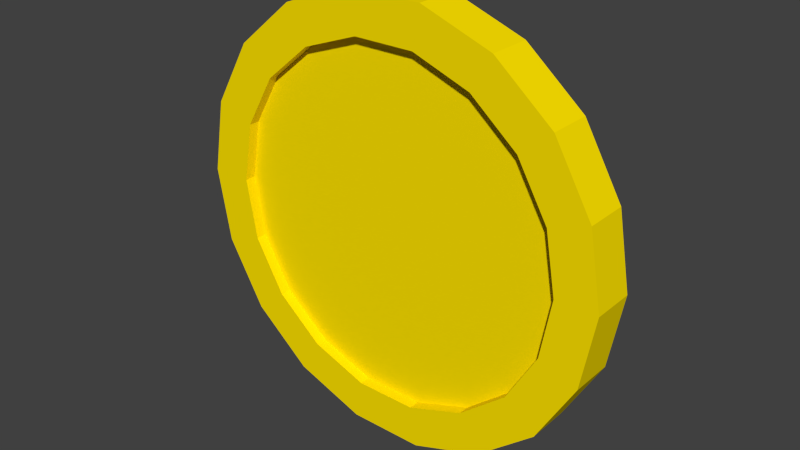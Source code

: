 # Source: Coin.blend  (saved by Blender 2.72.0; exported with 4.5.12 LTS)
import bpy
from mathutils import Matrix  # noqa: F401  (used for matrix-valued properties, if any)

bpy.ops.wm.read_factory_settings(use_empty=True)
scene = bpy.context.scene
scene.name = 'Scene'

# ---- collections
col_collection_1 = bpy.data.collections.new('Collection 1'); scene.collection.children.link(col_collection_1)

# ---- materials (node trees are filled in below, after node groups)
mat_coin = bpy.data.materials.new('Coin')
mat_coin.alpha_threshold = 0.0
mat_coin.use_transparent_shadow = False
mat_coin.diffuse_color = (1.0, 0.7697, 0.0, 1.0)
mat_coin.roughness = 0.5
mat_coin.specular_intensity = 1.0

# ---- material node trees

# ---- world
world_world = bpy.data.worlds.new('World'); scene.world = world_world
world_world.color = (0.05088, 0.05088, 0.05088)
world_world.use_sun_shadow = False
world_world.sun_shadow_jitter_overblur = 0.0
world_world.cycles.sampling_method = 'MANUAL'
world_world.cycles.sample_map_resolution = 256

# ---- meshes
me_cylinder_001 = bpy.data.meshes.new('Cylinder.001')
me_cylinder_001.from_pydata([(1.002, 0.1017, 0.0), (1.002, -0.09833, 1.788e-07), (0.9414, 0.1017, -0.342), (0.9414, -0.09833, -0.342), (0.7677, 0.1017, -0.6428), (0.7677, -0.09833, -0.6428), (0.5017, 0.1017, -0.866), (0.5017, -0.09833, -0.866), (0.1753, 0.1017, -0.9848), (0.1753, -0.09833, -0.9848), (-0.172, 0.1017, -0.9848), (-0.172, -0.09833, -0.9848), (-0.4983, 0.1017, -0.866), (-0.4983, -0.09833, -0.866), (-0.7644, 0.1017, -0.6428), (-0.7644, -0.09833, -0.6428), (-0.938, 0.1017, -0.342), (-0.938, -0.09833, -0.342), (-0.9983, 0.1017, -3.576e-07), (-0.9983, -0.09833, -2.384e-07), (-0.938, 0.1017, 0.342), (-0.938, -0.09833, 0.342), (-0.7644, 0.1017, 0.6428), (-0.7644, -0.09833, 0.6428), (-0.4983, 0.1017, 0.866), (-0.4983, -0.09833, 0.866), (-0.172, 0.1017, 0.9848), (-0.172, -0.09833, 0.9848), (0.1753, 0.1017, 0.9848), (0.1753, -0.09833, 0.9848), (0.5017, 0.1017, 0.866), (0.5017, -0.09833, 0.866), (0.7677, 0.1017, 0.6428), (0.7677, -0.09833, 0.6428), (0.9414, 0.1017, 0.342), (0.9414, -0.09833, 0.342), (0.8117, -0.09833, 1.604e-07), (0.7628, -0.09833, -0.277), (0.6222, -0.09833, -0.5207), (0.4067, -0.09833, -0.7015), (0.1423, -0.09833, -0.7977), (-0.139, -0.09833, -0.7977), (-0.4033, -0.09833, -0.7015), (-0.6188, -0.09833, -0.5207), (-0.7595, -0.09833, -0.277), (-0.8083, -0.09833, -1.776e-07), (-0.7595, -0.09833, 0.277), (-0.6188, -0.09833, 0.5207), (-0.4033, -0.09833, 0.7015), (-0.139, -0.09833, 0.7977), (0.1423, -0.09833, 0.7977), (0.4067, -0.09833, 0.7015), (0.6222, -0.09833, 0.5207), (0.7628, -0.09833, 0.277), (0.8117, -0.04833, 1.597e-07), (0.7628, -0.04833, -0.277), (0.6222, -0.04833, -0.5207), (0.4067, -0.04833, -0.7015), (0.1423, -0.04833, -0.7977), (-0.139, -0.04833, -0.7977), (-0.4033, -0.04833, -0.7015), (-0.6188, -0.04833, -0.5207), (-0.7595, -0.04833, -0.277), (-0.8083, -0.04833, -1.782e-07), (-0.7595, -0.04833, 0.277), (-0.6188, -0.04833, 0.5207), (-0.4033, -0.04833, 0.7015), (-0.139, -0.04833, 0.7977), (0.1423, -0.04833, 0.7977), (0.4067, -0.04833, 0.7015), (0.6222, -0.04833, 0.5207), (0.7628, -0.04833, 0.277), (0.8117, 0.1017, -6.499e-09), (0.7628, 0.1017, -0.277), (0.6222, 0.1017, -0.5207), (0.4067, 0.1017, -0.7015), (0.1423, 0.1017, -0.7977), (-0.139, 0.1017, -0.7977), (-0.4033, 0.1017, -0.7015), (-0.6188, 0.1017, -0.5207), (-0.7595, 0.1017, -0.277), (-0.8083, 0.1017, -2.962e-07), (-0.7595, 0.1017, 0.277), (-0.6188, 0.1017, 0.5207), (-0.4033, 0.1017, 0.7015), (-0.139, 0.1017, 0.7977), (0.1423, 0.1017, 0.7977), (0.4067, 0.1017, 0.7015), (0.6222, 0.1017, 0.5207), (0.7628, 0.1017, 0.277), (0.8117, 0.04167, -6.499e-09), (0.7628, 0.04167, -0.277), (0.6222, 0.04167, -0.5207), (0.4067, 0.04167, -0.7015), (0.1423, 0.04167, -0.7977), (-0.139, 0.04167, -0.7977), (-0.4033, 0.04167, -0.7015), (-0.6188, 0.04167, -0.5207), (-0.7595, 0.04167, -0.277), (-0.8083, 0.04167, -2.962e-07), (-0.7595, 0.04167, 0.277), (-0.6188, 0.04167, 0.5207), (-0.4033, 0.04167, 0.7015), (-0.139, 0.04167, 0.7977), (0.1423, 0.04167, 0.7977), (0.4067, 0.04167, 0.7015), (0.6222, 0.04167, 0.5207), (0.7628, 0.04167, 0.277)], [], [(0, 1, 3, 2), (2, 3, 5, 4), (4, 5, 7, 6), (6, 7, 9, 8), (8, 9, 11, 10), (10, 11, 13, 12), (12, 13, 15, 14), (14, 15, 17, 16), (16, 17, 19, 18), (18, 19, 21, 20), (20, 21, 23, 22), (22, 23, 25, 24), (24, 25, 27, 26), (26, 27, 29, 28), (28, 29, 31, 30), (30, 31, 33, 32), (25, 23, 47, 48), (34, 35, 1, 0), (32, 33, 35, 34), (8, 10, 77, 76), (40, 39, 57, 58), (9, 7, 39, 40), (31, 29, 50, 51), (1, 35, 53, 36), (15, 13, 42, 43), (21, 19, 45, 46), (5, 3, 37, 38), (27, 25, 48, 49), (11, 9, 40, 41), (33, 31, 51, 52), (3, 1, 36, 37), (17, 15, 43, 44), (23, 21, 46, 47), (7, 5, 38, 39), (29, 27, 49, 50), (35, 33, 52, 53), (13, 11, 41, 42), (19, 17, 44, 45), (55, 54, 71, 70, 69, 68, 67, 66, 65, 64, 63, 62, 61, 60, 59, 58, 57, 56), (51, 50, 68, 69), (38, 37, 55, 56), (49, 48, 66, 67), (47, 46, 64, 65), (45, 44, 62, 63), (36, 53, 71, 54), (43, 42, 60, 61), (41, 40, 58, 59), (52, 51, 69, 70), (39, 38, 56, 57), (50, 49, 67, 68), (37, 36, 54, 55), (48, 47, 65, 66), (46, 45, 63, 64), (44, 43, 61, 62), (53, 52, 70, 71), (42, 41, 59, 60), (80, 81, 99, 98), (30, 32, 88, 87), (0, 2, 73, 72), (14, 16, 80, 79), (20, 22, 83, 82), (4, 6, 75, 74), (26, 28, 86, 85), (32, 34, 89, 88), (10, 12, 78, 77), (16, 18, 81, 80), (22, 24, 84, 83), (6, 8, 76, 75), (28, 30, 87, 86), (34, 0, 72, 89), (12, 14, 79, 78), (18, 20, 82, 81), (2, 4, 74, 73), (24, 26, 85, 84), (90, 91, 92, 93, 94, 95, 96, 97, 98, 99, 100, 101, 102, 103, 104, 105, 106, 107), (89, 72, 90, 107), (78, 79, 97, 96), (76, 77, 95, 94), (87, 88, 106, 105), (74, 75, 93, 92), (85, 86, 104, 103), (72, 73, 91, 90), (83, 84, 102, 101), (81, 82, 100, 99), (79, 80, 98, 97), (88, 89, 107, 106), (77, 78, 96, 95), (75, 76, 94, 93), (86, 87, 105, 104), (73, 74, 92, 91), (84, 85, 103, 102), (82, 83, 101, 100)])
_uv = me_cylinder_001.uv_layers.new(name='UVMap')
_uv.uv.foreach_set('vector', [1.0, 0.5, 1.0, 0.5, 0.9698, 0.3264, 0.9698, 0.3264, 0.9698, 0.3264, 0.9698, 0.3264, 0.883, 0.1736, 0.883, 0.1736, 0.883, 0.1736, 0.883, 0.1736, 0.75, 0.06031, 0.75, 0.06031, 0.75, 0.06031, 0.75, 0.06031, 0.5868, 0.0, 0.5868, 0.0, 0.5868, 0.0, 0.5868, 0.0, 0.4132, 0.0, 0.4132, 0.0, 0.4132, 0.0, 0.4132, 0.0, 0.25, 0.06031, 0.25, 0.06031, 0.25, 0.06031, 0.25, 0.06031, 0.117, 0.1736, 0.117, 0.1736, 0.117, 0.1736, 0.117, 0.1736, 0.03015, 0.3264, 0.03015, 0.3264, 0.03015, 0.3264, 0.03015, 0.3264, 1.139e-07, 0.5, 0.0, 0.5, 0.0, 0.5, 1.139e-07, 0.5, 0.03015, 0.6736, 0.03015, 0.6736, 0.03015, 0.6736, 0.03015, 0.6736, 0.117, 0.8264, 0.117, 0.8264, 0.117, 0.8264, 0.117, 0.8264, 0.25, 0.9397, 0.25, 0.9397, 0.25, 0.9397, 0.25, 0.9397, 0.4132, 1.0, 0.4132, 1.0, 0.4132, 1.0, 0.4132, 1.0, 0.5868, 1.0, 0.5868, 1.0, 0.5868, 1.0, 0.5868, 1.0, 0.75, 0.9397, 0.75, 0.9397, 0.75, 0.9397, 0.75, 0.9397, 0.883, 0.8264, 0.883, 0.8264, 0.25, 0.9397, 0.117, 0.8264, 0.1898, 0.7643, 0.2975, 0.8562, 0.9698, 0.6736, 0.9698, 0.6736, 1.0, 0.5, 1.0, 0.5, 0.883, 0.8264, 0.883, 0.8264, 0.9698, 0.6736, 0.9698, 0.6736, 0.5868, 0.0, 0.4132, 0.0, 0.4297, 0.095, 0.5703, 0.095, 0.5703, 0.095, 0.7025, 0.1438, 0.7025, 0.1438, 0.5703, 0.095, 0.5868, 0.0, 0.75, 0.06031, 0.7025, 0.1438, 0.5703, 0.095, 0.75, 0.9397, 0.5868, 1.0, 0.5703, 0.905, 0.7025, 0.8562, 1.0, 0.5, 0.9698, 0.6736, 0.8806, 0.6407, 0.905, 0.5, 0.117, 0.1736, 0.25, 0.06031, 0.2975, 0.1438, 0.1898, 0.2357, 0.03015, 0.6736, 1.139e-07, 0.5, 0.095, 0.5, 0.1194, 0.6407, 0.883, 0.1736, 0.9698, 0.3264, 0.8806, 0.3593, 0.8102, 0.2357, 0.4132, 1.0, 0.25, 0.9397, 0.2975, 0.8562, 0.4297, 0.905, 0.4132, 0.0, 0.5868, 0.0, 0.5703, 0.095, 0.4297, 0.095, 0.883, 0.8264, 0.75, 0.9397, 0.7025, 0.8562, 0.8102, 0.7643, 0.9698, 0.3264, 1.0, 0.5, 0.905, 0.5, 0.8806, 0.3593, 0.03015, 0.3264, 0.117, 0.1736, 0.1898, 0.2357, 0.1194, 0.3593, 0.117, 0.8264, 0.03015, 0.6736, 0.1194, 0.6407, 0.1898, 0.7643, 0.75, 0.06031, 0.883, 0.1736, 0.8102, 0.2357, 0.7025, 0.1438, 0.5868, 1.0, 0.4132, 1.0, 0.4297, 0.905, 0.5703, 0.905, 0.9698, 0.6736, 0.883, 0.8264, 0.8102, 0.7643, 0.8806, 0.6407, 0.25, 0.06031, 0.4132, 0.0, 0.4297, 0.095, 0.2975, 0.1438, 1.139e-07, 0.5, 0.03015, 0.3264, 0.1194, 0.3593, 0.095, 0.5, 0.8806, 0.3593, 0.905, 0.5, 0.8806, 0.6407, 0.8102, 0.7643, 0.7025, 0.8562, 0.5703, 0.905, 0.4297, 0.905, 0.2975, 0.8562, 0.1898, 0.7643, 0.1194, 0.6407, 0.095, 0.5, 0.1194, 0.3593, 0.1898, 0.2357, 0.2975, 0.1438, 0.4297, 0.095, 0.5703, 0.095, 0.7025, 0.1438, 0.8102, 0.2357, 0.7025, 0.8562, 0.5703, 0.905, 0.5703, 0.905, 0.7025, 0.8562, 0.8102, 0.2357, 0.8806, 0.3593, 0.8806, 0.3593, 0.8102, 0.2357, 0.4297, 0.905, 0.2975, 0.8562, 0.2975, 0.8562, 0.4297, 0.905, 0.1898, 0.7643, 0.1194, 0.6407, 0.1194, 0.6407, 0.1898, 0.7643, 0.095, 0.5, 0.1194, 0.3593, 0.1194, 0.3593, 0.095, 0.5, 0.905, 0.5, 0.8806, 0.6407, 0.8806, 0.6407, 0.905, 0.5, 0.1898, 0.2357, 0.2975, 0.1438, 0.2975, 0.1438, 0.1898, 0.2357, 0.4297, 0.095, 0.5703, 0.095, 0.5703, 0.095, 0.4297, 0.095, 0.8102, 0.7643, 0.7025, 0.8562, 0.7025, 0.8562, 0.8102, 0.7643, 0.7025, 0.1438, 0.8102, 0.2357, 0.8102, 0.2357, 0.7025, 0.1438, 0.5703, 0.905, 0.4297, 0.905, 0.4297, 0.905, 0.5703, 0.905, 0.8806, 0.3593, 0.905, 0.5, 0.905, 0.5, 0.8806, 0.3593, 0.2975, 0.8562, 0.1898, 0.7643, 0.1898, 0.7643, 0.2975, 0.8562, 0.1194, 0.6407, 0.095, 0.5, 0.095, 0.5, 0.1194, 0.6407, 0.1194, 0.3593, 0.1898, 0.2357, 0.1898, 0.2357, 0.1194, 0.3593, 0.8806, 0.6407, 0.8102, 0.7643, 0.8102, 0.7643, 0.8806, 0.6407, 0.2975, 0.1438, 0.4297, 0.095, 0.4297, 0.095, 0.2975, 0.1438, 0.1194, 0.3593, 0.095, 0.5, 0.095, 0.5, 0.1194, 0.3593, 0.75, 0.9397, 0.883, 0.8264, 0.8102, 0.7643, 0.7025, 0.8562, 1.0, 0.5, 0.9698, 0.3264, 0.8806, 0.3593, 0.905, 0.5, 0.117, 0.1736, 0.03015, 0.3264, 0.1194, 0.3593, 0.1898, 0.2357, 0.03015, 0.6736, 0.117, 0.8264, 0.1898, 0.7643, 0.1194, 0.6407, 0.883, 0.1736, 0.75, 0.06031, 0.7025, 0.1438, 0.8102, 0.2357, 0.4132, 1.0, 0.5868, 1.0, 0.5703, 0.905, 0.4297, 0.905, 0.883, 0.8264, 0.9698, 0.6736, 0.8806, 0.6407, 0.8102, 0.7643, 0.4132, 0.0, 0.25, 0.06031, 0.2975, 0.1438, 0.4297, 0.095, 0.03015, 0.3264, 0.0, 0.5, 0.095, 0.5, 0.1194, 0.3593, 0.117, 0.8264, 0.25, 0.9397, 0.2975, 0.8562, 0.1898, 0.7643, 0.75, 0.06031, 0.5868, 0.0, 0.5703, 0.095, 0.7025, 0.1438, 0.5868, 1.0, 0.75, 0.9397, 0.7025, 0.8562, 0.5703, 0.905, 0.9698, 0.6736, 1.0, 0.5, 0.905, 0.5, 0.8806, 0.6407, 0.25, 0.06031, 0.117, 0.1736, 0.1898, 0.2357, 0.2975, 0.1438, 0.0, 0.5, 0.03015, 0.6736, 0.1194, 0.6407, 0.095, 0.5, 0.9698, 0.3264, 0.883, 0.1736, 0.8102, 0.2357, 0.8806, 0.3593, 0.25, 0.9397, 0.4132, 1.0, 0.4297, 0.905, 0.2975, 0.8562, 0.905, 0.5, 0.8806, 0.3593, 0.8102, 0.2357, 0.7025, 0.1438, 0.5703, 0.095, 0.4297, 0.095, 0.2975, 0.1438, 0.1898, 0.2357, 0.1194, 0.3593, 0.095, 0.5, 0.1194, 0.6407, 0.1898, 0.7643, 0.2975, 0.8562, 0.4297, 0.905, 0.5703, 0.905, 0.7025, 0.8562, 0.8102, 0.7643, 0.8806, 0.6407, 0.8806, 0.6407, 0.905, 0.5, 0.905, 0.5, 0.8806, 0.6407, 0.2975, 0.1438, 0.1898, 0.2357, 0.1898, 0.2357, 0.2975, 0.1438, 0.5703, 0.095, 0.4297, 0.095, 0.4297, 0.095, 0.5703, 0.095, 0.7025, 0.8562, 0.8102, 0.7643, 0.8102, 0.7643, 0.7025, 0.8562, 0.8102, 0.2357, 0.7025, 0.1438, 0.7025, 0.1438, 0.8102, 0.2357, 0.4297, 0.905, 0.5703, 0.905, 0.5703, 0.905, 0.4297, 0.905, 0.905, 0.5, 0.8806, 0.3593, 0.8806, 0.3593, 0.905, 0.5, 0.1898, 0.7643, 0.2975, 0.8562, 0.2975, 0.8562, 0.1898, 0.7643, 0.095, 0.5, 0.1194, 0.6407, 0.1194, 0.6407, 0.095, 0.5, 0.1898, 0.2357, 0.1194, 0.3593, 0.1194, 0.3593, 0.1898, 0.2357, 0.8102, 0.7643, 0.8806, 0.6407, 0.8806, 0.6407, 0.8102, 0.7643, 0.4297, 0.095, 0.2975, 0.1438, 0.2975, 0.1438, 0.4297, 0.095, 0.7025, 0.1438, 0.5703, 0.095, 0.5703, 0.095, 0.7025, 0.1438, 0.5703, 0.905, 0.7025, 0.8562, 0.7025, 0.8562, 0.5703, 0.905, 0.8806, 0.3593, 0.8102, 0.2357, 0.8102, 0.2357, 0.8806, 0.3593, 0.2975, 0.8562, 0.4297, 0.905, 0.4297, 0.905, 0.2975, 0.8562, 0.1194, 0.6407, 0.1898, 0.7643, 0.1898, 0.7643, 0.1194, 0.6407])
me_cylinder_001.materials.append(mat_coin)
me_cylinder_001.use_remesh_preserve_volume = False
me_cylinder_001.use_remesh_preserve_attributes = False
me_cylinder_001.use_mirror_vertex_groups = False
me_cylinder_001.update()

# ---- objects
ob_coin = bpy.data.objects.new('Coin', me_cylinder_001)

# ---- transforms, parenting, visibility, modifiers, constraints
ob_coin.location = (0.0, 0.0, 0.0)
ob_coin.lineart.crease_threshold = 0.0

# ---- collection membership
col_collection_1.objects.link(ob_coin)

# ---- scene / render settings (as saved in the file)
scene.frame_start = 1; scene.frame_end = 250; scene.frame_set(1)
scene.render.engine = 'BLENDER_EEVEE_NEXT'
scene.render.resolution_percentage = 50
scene.render.dither_intensity = 0.0
scene.render.bake_margin = 64
scene.cycles.use_denoising = False
scene.cycles.samples = 10
scene.cycles.sampling_pattern = 'TABULATED_SOBOL'
scene.cycles.light_sampling_threshold = 0.0
scene.cycles.use_adaptive_sampling = False
scene.cycles.use_light_tree = False
scene.cycles.blur_glossy = 0.0
scene.cycles.pixel_filter_type = 'GAUSSIAN'
scene.cycles.sample_clamp_indirect = 0.0
scene.view_settings.view_transform = 'Standard'
bpy.context.view_layer.update()

# ---- added for rendering (the .blend has no active camera and no usable light): camera, sun
cam_auto = bpy.data.cameras.new('AutoCamera')
cam_auto.lens = 50.0
cam_auto.sensor_width = 36.0
cam_auto.clip_end = 1000.0
ob_auto_camera = bpy.data.objects.new('AutoCamera', cam_auto)
scene.collection.objects.link(ob_auto_camera)
ob_auto_camera.location = (2.60538, -3.12279, 2.08297)
ob_auto_camera.rotation_euler = (1.09748, -7.21219e-08, 0.694738)
scene.camera = ob_auto_camera
light_auto_sun = bpy.data.lights.new('AutoSun', 'SUN')
light_auto_sun.energy = 3.0
light_auto_sun.angle = 0.0523599
ob_auto_sun = bpy.data.objects.new('AutoSun', light_auto_sun)
scene.collection.objects.link(ob_auto_sun)
ob_auto_sun.rotation_euler = (0.872665, 0.174533, 0.523599)
bpy.context.view_layer.update()
